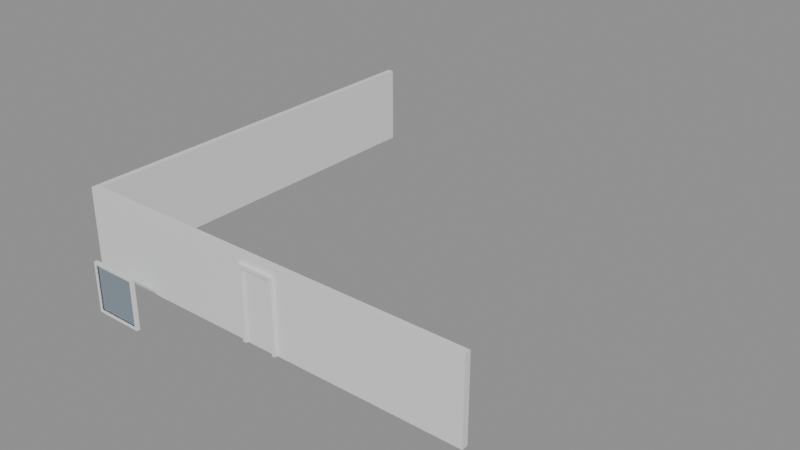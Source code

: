 # Source: e1631_after.blend  (saved by Blender 5.2.44; exported with 4.5.12 LTS)
import bpy
from mathutils import Matrix  # noqa: F401  (used for matrix-valued properties, if any)

bpy.ops.wm.read_factory_settings(use_empty=True)
scene = bpy.context.scene
scene.name = 'Scene'

# ---- materials (node trees are filled in below, after node groups)
mat_ladrillo_rojo = bpy.data.materials.new('Ladrillo_Rojo')
mat_marco_negro = bpy.data.materials.new('Marco_Negro')
mat_madera = bpy.data.materials.new('Madera')
mat_marco_pintura = bpy.data.materials.new('Marco_Pintura')
mat_vidrio = bpy.data.materials.new('Vidrio')

# ---- material node trees
mat_ladrillo_rojo.use_nodes = True; mat_ladrillo_rojo.node_tree.nodes.clear()
_N = mat_ladrillo_rojo.node_tree.nodes; _L = mat_ladrillo_rojo.node_tree.links
n0 = _N.new('ShaderNodeBsdfPrincipled'); n0.name = 'Principled BSDF'; n0.location = (-200, 100)
n0.inputs[3].default_value = 1.45
n0.inputs[10].default_value = 0.005
n1 = _N.new('ShaderNodeOutputMaterial'); n1.name = 'Material Output'; n1.location = (200, 100)
_L.new(n0.outputs[0], n1.inputs[0])
n1.is_active_output = True
mat_marco_negro.use_nodes = True; mat_marco_negro.node_tree.nodes.clear()
_N = mat_marco_negro.node_tree.nodes; _L = mat_marco_negro.node_tree.links
n0 = _N.new('ShaderNodeBsdfPrincipled'); n0.name = 'Principled BSDF'; n0.location = (-200, 100)
n0.inputs[3].default_value = 1.45
n0.inputs[10].default_value = 0.005
n1 = _N.new('ShaderNodeOutputMaterial'); n1.name = 'Material Output'; n1.location = (200, 100)
_L.new(n0.outputs[0], n1.inputs[0])
n1.is_active_output = True
mat_madera.use_nodes = True; mat_madera.node_tree.nodes.clear()
_N = mat_madera.node_tree.nodes; _L = mat_madera.node_tree.links
n0 = _N.new('ShaderNodeBsdfPrincipled'); n0.name = 'Principled BSDF'; n0.location = (-200, 100)
n0.inputs[3].default_value = 1.45
n0.inputs[10].default_value = 0.005
n1 = _N.new('ShaderNodeOutputMaterial'); n1.name = 'Material Output'; n1.location = (200, 100)
_L.new(n0.outputs[0], n1.inputs[0])
n1.is_active_output = True
mat_marco_pintura.use_nodes = True; mat_marco_pintura.node_tree.nodes.clear()
_N = mat_marco_pintura.node_tree.nodes; _L = mat_marco_pintura.node_tree.links
n0 = _N.new('ShaderNodeBsdfPrincipled'); n0.name = 'Principled BSDF'; n0.location = (-200, 100)
n0.inputs[3].default_value = 1.45
n0.inputs[10].default_value = 0.005
n1 = _N.new('ShaderNodeOutputMaterial'); n1.name = 'Material Output'; n1.location = (200, 100)
_L.new(n0.outputs[0], n1.inputs[0])
n1.is_active_output = True
mat_vidrio.use_nodes = True; mat_vidrio.node_tree.nodes.clear()
_N = mat_vidrio.node_tree.nodes; _L = mat_vidrio.node_tree.links
n0 = _N.new('ShaderNodeBsdfPrincipled'); n0.name = 'Principled BSDF'; n0.location = (-200, 100)
n0.inputs[0].default_value = (0.7, 0.85, 1.0, 1.0)
n0.inputs[2].default_value = 0.05
n0.inputs[3].default_value = 1.45
n0.inputs[10].default_value = 0.005
n0.inputs[18].default_value = 1.0
n1 = _N.new('ShaderNodeOutputMaterial'); n1.name = 'Material Output'; n1.location = (200, 100)
_L.new(n0.outputs[0], n1.inputs[0])
n1.is_active_output = True

# ---- meshes
me_valla_y_cuerpo_mesh = bpy.data.meshes.new('Valla.Y_Cuerpo_mesh')
me_valla_y_cuerpo_mesh.from_pydata([(0.0, 0.0, 0.0), (10.0, 0.0, 0.0), (10.0, 0.15, 0.0), (0.0, 0.15, 0.0), (0.0, 0.0, 2.0), (10.0, 0.0, 2.0), (10.0, 0.15, 2.0), (0.0, 0.15, 2.0)], [], [(0, 1, 2, 3), (4, 5, 6, 7), (0, 1, 5, 4), (1, 2, 6, 5), (2, 3, 7, 6), (3, 0, 4, 7)])
me_valla_y_cuerpo_mesh.materials.append(mat_ladrillo_rojo)
me_valla_y_cuerpo_mesh.update()
me_valla_x_cuerpo_mesh = bpy.data.meshes.new('Valla.X_Cuerpo_mesh')
me_valla_x_cuerpo_mesh.from_pydata([(0.0, 0.0, 0.0), (10.0, 0.0, 0.0), (5.45, 0.07875, 0.0), (10.0, 0.15, 0.0), (0.0, 0.15, 0.0), (4.55, 0.07875, 0.0), (0.0, 0.0, 2.0), (10.0, 0.0, 2.0), (10.0, 0.15, 2.0), (5.45, 0.07875, 1.8), (0.0, 0.15, 2.0), (4.55, 0.07875, 1.8), (4.55, 0.0, 0.0), (5.45, 0.0, 0.0), (4.55, 0.0, 1.8), (5.45, 0.0, 1.8)], [], [(2, 13, 1, 3, 4, 0, 12, 5), (6, 7, 8, 10), (13, 1, 7, 6, 0, 12, 14, 15), (1, 3, 8, 7), (3, 4, 10, 8), (4, 0, 6, 10), (2, 13, 12, 5), (14, 11, 9, 15), (15, 9, 2, 13), (2, 9, 11, 5), (12, 5, 11, 14)])
me_valla_x_cuerpo_mesh.materials.append(mat_ladrillo_rojo)
me_valla_x_cuerpo_mesh.materials.append(None)
me_valla_x_cuerpo_mesh.update()
me_puertajardin_jamba_izq_mesh = bpy.data.meshes.new('PuertaJardin_Jamba_Izq_mesh')
me_puertajardin_jamba_izq_mesh.from_pydata([(0.0, 0.0, 0.0), (0.08, 0.0, 0.0), (0.08, 0.15, 0.0), (0.0, 0.15, 0.0), (0.0, 0.0, 1.8), (0.08, 0.0, 1.8), (0.08, 0.15, 1.8), (0.0, 0.15, 1.8)], [], [(0, 1, 2, 3), (4, 5, 6, 7), (0, 1, 5, 4), (1, 2, 6, 5), (2, 3, 7, 6), (3, 0, 4, 7)])
me_puertajardin_jamba_izq_mesh.materials.append(mat_marco_negro)
me_puertajardin_jamba_izq_mesh.update()
me_puertajardin_jamba_der_mesh = bpy.data.meshes.new('PuertaJardin_Jamba_Der_mesh')
me_puertajardin_jamba_der_mesh.from_pydata([(0.0, 0.0, 0.0), (0.08, 0.0, 0.0), (0.08, 0.15, 0.0), (0.0, 0.15, 0.0), (0.0, 0.0, 1.8), (0.08, 0.0, 1.8), (0.08, 0.15, 1.8), (0.0, 0.15, 1.8)], [], [(0, 1, 2, 3), (4, 5, 6, 7), (0, 1, 5, 4), (1, 2, 6, 5), (2, 3, 7, 6), (3, 0, 4, 7)])
me_puertajardin_jamba_der_mesh.materials.append(mat_marco_negro)
me_puertajardin_jamba_der_mesh.update()
me_puertajardin_dintel_mesh = bpy.data.meshes.new('PuertaJardin_Dintel_mesh')
me_puertajardin_dintel_mesh.from_pydata([(0.0, 0.0, 0.0), (0.74, 0.0, 0.0), (0.74, 0.15, 0.0), (0.0, 0.15, 0.0), (0.0, 0.0, 0.08), (0.74, 0.0, 0.08), (0.74, 0.15, 0.08), (0.0, 0.15, 0.08)], [], [(0, 1, 2, 3), (4, 5, 6, 7), (0, 1, 5, 4), (1, 2, 6, 5), (2, 3, 7, 6), (3, 0, 4, 7)])
me_puertajardin_dintel_mesh.materials.append(mat_marco_negro)
me_puertajardin_dintel_mesh.update()
me_puertajardin_panel_mesh = bpy.data.meshes.new('PuertaJardin_Panel_mesh')
me_puertajardin_panel_mesh.from_pydata([(0.0, 0.0, 0.0), (0.73, 0.0, 0.0), (0.73, 0.04, 0.0), (0.0, 0.04, 0.0), (0.0, 0.0, 1.71), (0.73, 0.0, 1.71), (0.73, 0.04, 1.71), (0.0, 0.04, 1.71)], [], [(0, 1, 2, 3), (4, 5, 6, 7), (0, 1, 5, 4), (1, 2, 6, 5), (2, 3, 7, 6), (3, 0, 4, 7)])
me_puertajardin_panel_mesh.materials.append(mat_madera)
me_puertajardin_panel_mesh.update()
me_ventana_nuevo_jamba_izq_mesh = bpy.data.meshes.new('Ventana_Nuevo_Jamba_Izq_mesh')
me_ventana_nuevo_jamba_izq_mesh.from_pydata([(0.0, 0.0, 0.0), (0.06, 0.0, 0.0), (0.06, 0.08, 0.0), (0.0, 0.08, 0.0), (0.0, 0.0, 1.2), (0.06, 0.0, 1.2), (0.06, 0.08, 1.2), (0.0, 0.08, 1.2)], [], [(0, 1, 2, 3), (4, 5, 6, 7), (0, 1, 5, 4), (1, 2, 6, 5), (2, 3, 7, 6), (3, 0, 4, 7)])
me_ventana_nuevo_jamba_izq_mesh.materials.append(mat_marco_pintura)
me_ventana_nuevo_jamba_izq_mesh.update()
me_ventana_nuevo_jamba_der_mesh = bpy.data.meshes.new('Ventana_Nuevo_Jamba_Der_mesh')
me_ventana_nuevo_jamba_der_mesh.from_pydata([(0.0, 0.0, 0.0), (0.06, 0.0, 0.0), (0.06, 0.08, 0.0), (0.0, 0.08, 0.0), (0.0, 0.0, 1.2), (0.06, 0.0, 1.2), (0.06, 0.08, 1.2), (0.0, 0.08, 1.2)], [], [(0, 1, 2, 3), (4, 5, 6, 7), (0, 1, 5, 4), (1, 2, 6, 5), (2, 3, 7, 6), (3, 0, 4, 7)])
me_ventana_nuevo_jamba_der_mesh.materials.append(mat_marco_pintura)
me_ventana_nuevo_jamba_der_mesh.update()
me_ventana_nuevo_trav_inf_mesh = bpy.data.meshes.new('Ventana_Nuevo_Trav_Inf_mesh')
me_ventana_nuevo_trav_inf_mesh.from_pydata([(0.0, 0.0, 0.0), (1.08, 0.0, 0.0), (1.08, 0.08, 0.0), (0.0, 0.08, 0.0), (0.0, 0.0, 0.06), (1.08, 0.0, 0.06), (1.08, 0.08, 0.06), (0.0, 0.08, 0.06)], [], [(0, 1, 2, 3), (4, 5, 6, 7), (0, 1, 5, 4), (1, 2, 6, 5), (2, 3, 7, 6), (3, 0, 4, 7)])
me_ventana_nuevo_trav_inf_mesh.materials.append(mat_marco_pintura)
me_ventana_nuevo_trav_inf_mesh.update()
me_ventana_nuevo_trav_sup_mesh = bpy.data.meshes.new('Ventana_Nuevo_Trav_Sup_mesh')
me_ventana_nuevo_trav_sup_mesh.from_pydata([(0.0, 0.0, 0.0), (1.08, 0.0, 0.0), (1.08, 0.08, 0.0), (0.0, 0.08, 0.0), (0.0, 0.0, 0.06), (1.08, 0.0, 0.06), (1.08, 0.08, 0.06), (0.0, 0.08, 0.06)], [], [(0, 1, 2, 3), (4, 5, 6, 7), (0, 1, 5, 4), (1, 2, 6, 5), (2, 3, 7, 6), (3, 0, 4, 7)])
me_ventana_nuevo_trav_sup_mesh.materials.append(mat_marco_pintura)
me_ventana_nuevo_trav_sup_mesh.update()
me_ventana_nuevo_vidrio_1_1_mesh = bpy.data.meshes.new('Ventana_Nuevo_Vidrio_1_1_mesh')
me_ventana_nuevo_vidrio_1_1_mesh.from_pydata([(0.0, 0.0, 0.0), (1.08, 0.0, 0.0), (1.08, 0.06, 0.0), (0.0, 0.06, 0.0), (0.0, 0.0, 1.08), (1.08, 0.0, 1.08), (1.08, 0.06, 1.08), (0.0, 0.06, 1.08)], [], [(0, 1, 2, 3), (4, 5, 6, 7), (0, 1, 5, 4), (1, 2, 6, 5), (2, 3, 7, 6), (3, 0, 4, 7)])
me_ventana_nuevo_vidrio_1_1_mesh.materials.append(mat_vidrio)
me_ventana_nuevo_vidrio_1_1_mesh.update()

# ---- objects
ob_valla_y = bpy.data.objects.new('Valla.Y', None)
ob_valla_y_cuerpo = bpy.data.objects.new('Valla.Y_Cuerpo', me_valla_y_cuerpo_mesh)
ob_valla_x = bpy.data.objects.new('Valla.X', None)
ob_valla_x_cuerpo = bpy.data.objects.new('Valla.X_Cuerpo', me_valla_x_cuerpo_mesh)
ob_puertajardin = bpy.data.objects.new('PuertaJardin', None)
ob_puertajardin_jamba_izq = bpy.data.objects.new('PuertaJardin_Jamba_Izq', me_puertajardin_jamba_izq_mesh)
ob_puertajardin_jamba_der = bpy.data.objects.new('PuertaJardin_Jamba_Der', me_puertajardin_jamba_der_mesh)
ob_puertajardin_dintel = bpy.data.objects.new('PuertaJardin_Dintel', me_puertajardin_dintel_mesh)
ob_puertajardin_panel = bpy.data.objects.new('PuertaJardin_Panel', me_puertajardin_panel_mesh)
ob_ventana_nuevo = bpy.data.objects.new('Ventana_Nuevo', None)
ob_ventana_nuevo_jamba_izq = bpy.data.objects.new('Ventana_Nuevo_Jamba_Izq', me_ventana_nuevo_jamba_izq_mesh)
ob_ventana_nuevo_jamba_der = bpy.data.objects.new('Ventana_Nuevo_Jamba_Der', me_ventana_nuevo_jamba_der_mesh)
ob_ventana_nuevo_trav_inf = bpy.data.objects.new('Ventana_Nuevo_Trav_Inf', me_ventana_nuevo_trav_inf_mesh)
ob_ventana_nuevo_trav_sup = bpy.data.objects.new('Ventana_Nuevo_Trav_Sup', me_ventana_nuevo_trav_sup_mesh)
ob_ventana_nuevo_vidrio_1_1 = bpy.data.objects.new('Ventana_Nuevo_Vidrio_1_1', me_ventana_nuevo_vidrio_1_1_mesh)

# ---- transforms, parenting, visibility, modifiers, constraints
ob_valla_y.location = (0.0, 0.0, 0.0)
ob_valla_y.rotation_euler = (0.0, 0.0, 1.571)
ob_valla_y.empty_display_type = 'ARROWS'
ob_valla_y_cuerpo.parent = ob_valla_y
ob_valla_y_cuerpo.location = (0.0, 0.0, 0.0)
ob_valla_x.location = (0.0, 0.0, 0.0)
ob_valla_x.empty_display_type = 'ARROWS'
ob_valla_x_cuerpo.parent = ob_valla_x
ob_valla_x_cuerpo.location = (0.0, 0.0, 0.0)
ob_puertajardin.location = (4.55, -0.075, 0.0)
ob_puertajardin.empty_display_type = 'ARROWS'
ob_puertajardin_jamba_izq.parent = ob_puertajardin
ob_puertajardin_jamba_izq.location = (0.0, 0.0, 0.0)
ob_puertajardin_jamba_der.parent = ob_puertajardin
ob_puertajardin_jamba_der.location = (0.82, 0.0, 0.0)
ob_puertajardin_dintel.parent = ob_puertajardin
ob_puertajardin_dintel.location = (0.08, 0.0, 1.72)
ob_puertajardin_panel.parent = ob_puertajardin
ob_puertajardin_panel.location = (0.085, 0.055, 0.005)
ob_ventana_nuevo.location = (1.4, -1.2, 0.0)
ob_ventana_nuevo.empty_display_type = 'ARROWS'
ob_ventana_nuevo_jamba_izq.parent = ob_ventana_nuevo
ob_ventana_nuevo_jamba_izq.location = (0.0, 0.0, 0.0)
ob_ventana_nuevo_jamba_der.parent = ob_ventana_nuevo
ob_ventana_nuevo_jamba_der.location = (1.14, 0.0, 0.0)
ob_ventana_nuevo_trav_inf.parent = ob_ventana_nuevo
ob_ventana_nuevo_trav_inf.location = (0.06, 0.0, 0.0)
ob_ventana_nuevo_trav_sup.parent = ob_ventana_nuevo
ob_ventana_nuevo_trav_sup.location = (0.06, 0.0, 1.14)
ob_ventana_nuevo_vidrio_1_1.parent = ob_ventana_nuevo
ob_ventana_nuevo_vidrio_1_1.location = (0.06, 0.02, 0.06)

# ---- collection membership
scene.collection.objects.link(ob_valla_y)
scene.collection.objects.link(ob_valla_y_cuerpo)
scene.collection.objects.link(ob_valla_x)
scene.collection.objects.link(ob_valla_x_cuerpo)
scene.collection.objects.link(ob_puertajardin)
scene.collection.objects.link(ob_puertajardin_jamba_izq)
scene.collection.objects.link(ob_puertajardin_jamba_der)
scene.collection.objects.link(ob_puertajardin_dintel)
scene.collection.objects.link(ob_puertajardin_panel)
scene.collection.objects.link(ob_ventana_nuevo)
scene.collection.objects.link(ob_ventana_nuevo_jamba_izq)
scene.collection.objects.link(ob_ventana_nuevo_jamba_der)
scene.collection.objects.link(ob_ventana_nuevo_trav_inf)
scene.collection.objects.link(ob_ventana_nuevo_trav_sup)
scene.collection.objects.link(ob_ventana_nuevo_vidrio_1_1)

# ---- scene / render settings (as saved in the file)
scene.frame_start = 1; scene.frame_end = 250; scene.frame_set(1)
scene.render.engine = 'BLENDER_EEVEE_NEXT'
scene.render.bake_bias = 0.0
scene.render.bake_samples = 0
scene.render.compositor_device = 'GPU'
scene.eevee.use_volume_custom_range = False
scene.eevee.fast_gi_thickness_near = 0.1
scene.eevee.fast_gi_thickness_far = 0.0
scene.eevee.ray_tracing_options.screen_trace_thickness = 0.1
bpy.context.view_layer.update()

# ---- added for rendering (the .blend has no active camera and no usable light): camera, sun + grey world if the file has none
cam_auto = bpy.data.cameras.new('AutoCamera')
cam_auto.lens = 50.0
cam_auto.sensor_width = 36.0
cam_auto.clip_end = 1000.0
ob_auto_camera = bpy.data.objects.new('AutoCamera', cam_auto)
scene.collection.objects.link(ob_auto_camera)
ob_auto_camera.location = (19.0316, -12.528, 12.2853)
ob_auto_camera.rotation_euler = (1.09748, -7.21219e-08, 0.694738)
scene.camera = ob_auto_camera
light_auto_sun = bpy.data.lights.new('AutoSun', 'SUN')
light_auto_sun.energy = 3.0
light_auto_sun.angle = 0.0523599
ob_auto_sun = bpy.data.objects.new('AutoSun', light_auto_sun)
scene.collection.objects.link(ob_auto_sun)
ob_auto_sun.rotation_euler = (0.872665, 0.174533, 0.523599)
if scene.world is None:
    world_auto = bpy.data.worlds.new('AutoWorld')
    world_auto.color = (0.3, 0.3, 0.3)
    scene.world = world_auto
bpy.context.view_layer.update()

